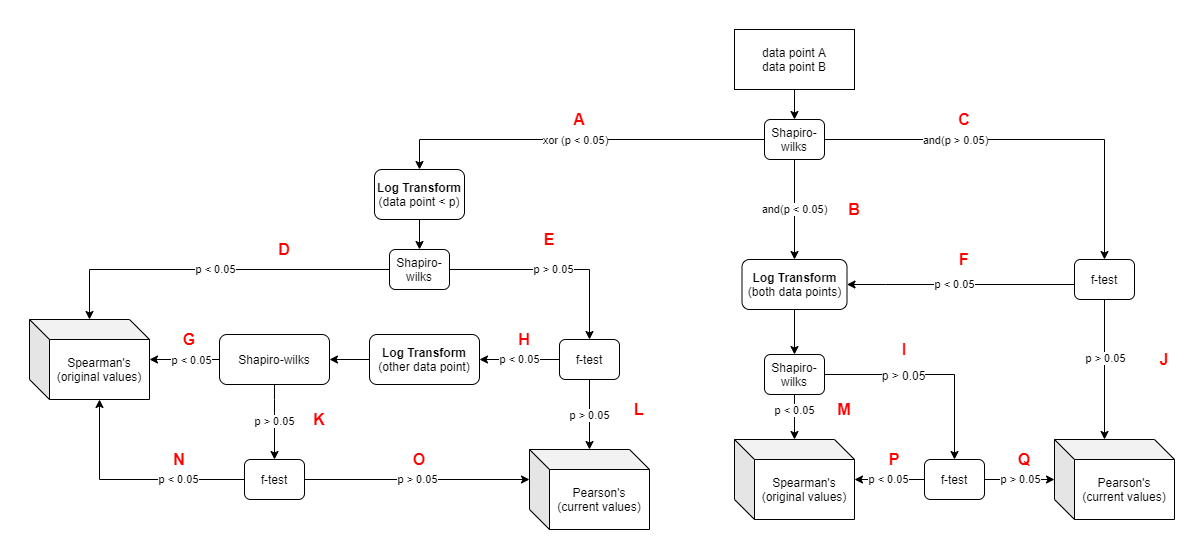

The diagram above was exported from draw.io. Its source (the exported page's mxGraphModel, read from the mxfile embedded in the PNG):
<mxGraphModel dx="1207" dy="919" grid="1" gridSize="10" guides="1" tooltips="1" connect="1" arrows="1" fold="1" page="1" pageScale="1" pageWidth="1169" pageHeight="827" math="0" shadow="0">
  <root>
    <mxCell id="WIyWlLk6GJQsqaUBKTNV-0" />
    <mxCell id="WIyWlLk6GJQsqaUBKTNV-1" parent="WIyWlLk6GJQsqaUBKTNV-0" />
    <mxCell id="0DCroGRTy6rLkHHmRcfQ-3" value="" style="edgeStyle=orthogonalEdgeStyle;rounded=0;orthogonalLoop=1;jettySize=auto;html=1;entryX=0.5;entryY=0;entryDx=0;entryDy=0;" parent="WIyWlLk6GJQsqaUBKTNV-1" source="0DCroGRTy6rLkHHmRcfQ-0" target="0DCroGRTy6rLkHHmRcfQ-4" edge="1">
      <mxGeometry relative="1" as="geometry">
        <mxPoint x="812" y="264" as="targetPoint" />
      </mxGeometry>
    </mxCell>
    <mxCell id="0DCroGRTy6rLkHHmRcfQ-0" value="data point A&lt;br&gt;data point B" style="rounded=0;whiteSpace=wrap;html=1;" parent="WIyWlLk6GJQsqaUBKTNV-1" vertex="1">
      <mxGeometry x="712" y="164" width="120" height="60" as="geometry" />
    </mxCell>
    <mxCell id="0DCroGRTy6rLkHHmRcfQ-33" value="and(p &amp;lt; 0.05)" style="edgeStyle=orthogonalEdgeStyle;rounded=0;orthogonalLoop=1;jettySize=auto;html=1;entryX=0.5;entryY=0;entryDx=0;entryDy=0;" parent="WIyWlLk6GJQsqaUBKTNV-1" source="0DCroGRTy6rLkHHmRcfQ-4" target="0DCroGRTy6rLkHHmRcfQ-32" edge="1">
      <mxGeometry relative="1" as="geometry" />
    </mxCell>
    <mxCell id="0DCroGRTy6rLkHHmRcfQ-36" style="edgeStyle=orthogonalEdgeStyle;rounded=0;orthogonalLoop=1;jettySize=auto;html=1;entryX=0.5;entryY=0;entryDx=0;entryDy=0;" parent="WIyWlLk6GJQsqaUBKTNV-1" source="0DCroGRTy6rLkHHmRcfQ-4" target="0DCroGRTy6rLkHHmRcfQ-34" edge="1">
      <mxGeometry relative="1" as="geometry" />
    </mxCell>
    <mxCell id="0DCroGRTy6rLkHHmRcfQ-37" value="and(p &amp;gt; 0.05)" style="edgeLabel;html=1;align=center;verticalAlign=middle;resizable=0;points=[];" parent="0DCroGRTy6rLkHHmRcfQ-36" vertex="1" connectable="0">
      <mxGeometry x="-0.5524" y="2" relative="1" as="geometry">
        <mxPoint x="40" y="2" as="offset" />
      </mxGeometry>
    </mxCell>
    <mxCell id="0DCroGRTy6rLkHHmRcfQ-50" style="edgeStyle=orthogonalEdgeStyle;rounded=0;orthogonalLoop=1;jettySize=auto;html=1;" parent="WIyWlLk6GJQsqaUBKTNV-1" source="0DCroGRTy6rLkHHmRcfQ-4" target="0DCroGRTy6rLkHHmRcfQ-7" edge="1">
      <mxGeometry relative="1" as="geometry" />
    </mxCell>
    <mxCell id="0DCroGRTy6rLkHHmRcfQ-51" value="xor (p &amp;lt; 0.05)" style="edgeLabel;html=1;align=center;verticalAlign=middle;resizable=0;points=[];" parent="0DCroGRTy6rLkHHmRcfQ-50" vertex="1" connectable="0">
      <mxGeometry x="0.0146" relative="1" as="geometry">
        <mxPoint as="offset" />
      </mxGeometry>
    </mxCell>
    <mxCell id="0DCroGRTy6rLkHHmRcfQ-4" value="Shapiro-wilks" style="rounded=1;whiteSpace=wrap;html=1;" parent="WIyWlLk6GJQsqaUBKTNV-1" vertex="1">
      <mxGeometry x="742" y="254" width="60" height="40" as="geometry" />
    </mxCell>
    <mxCell id="0DCroGRTy6rLkHHmRcfQ-14" value="p &amp;lt; 0.05" style="edgeStyle=orthogonalEdgeStyle;rounded=0;orthogonalLoop=1;jettySize=auto;html=1;" parent="WIyWlLk6GJQsqaUBKTNV-1" source="0DCroGRTy6rLkHHmRcfQ-6" target="0DCroGRTy6rLkHHmRcfQ-13" edge="1">
      <mxGeometry relative="1" as="geometry" />
    </mxCell>
    <mxCell id="0DCroGRTy6rLkHHmRcfQ-18" value="p &amp;gt; 0.05" style="edgeStyle=orthogonalEdgeStyle;rounded=0;orthogonalLoop=1;jettySize=auto;html=1;" parent="WIyWlLk6GJQsqaUBKTNV-1" source="0DCroGRTy6rLkHHmRcfQ-6" target="0DCroGRTy6rLkHHmRcfQ-17" edge="1">
      <mxGeometry relative="1" as="geometry" />
    </mxCell>
    <mxCell id="0DCroGRTy6rLkHHmRcfQ-6" value="Shapiro-wilks" style="rounded=1;whiteSpace=wrap;html=1;" parent="WIyWlLk6GJQsqaUBKTNV-1" vertex="1">
      <mxGeometry x="367" y="384" width="60" height="40" as="geometry" />
    </mxCell>
    <mxCell id="0DCroGRTy6rLkHHmRcfQ-12" value="" style="edgeStyle=orthogonalEdgeStyle;rounded=0;orthogonalLoop=1;jettySize=auto;html=1;" parent="WIyWlLk6GJQsqaUBKTNV-1" source="0DCroGRTy6rLkHHmRcfQ-7" target="0DCroGRTy6rLkHHmRcfQ-6" edge="1">
      <mxGeometry relative="1" as="geometry" />
    </mxCell>
    <mxCell id="0DCroGRTy6rLkHHmRcfQ-7" value="&lt;b&gt;Log Transform&lt;br&gt;&lt;/b&gt;(data point &amp;lt; p)" style="rounded=1;whiteSpace=wrap;html=1;" parent="WIyWlLk6GJQsqaUBKTNV-1" vertex="1">
      <mxGeometry x="352" y="304" width="90" height="50" as="geometry" />
    </mxCell>
    <mxCell id="0DCroGRTy6rLkHHmRcfQ-13" value="Spearman's&lt;br&gt;(original values)" style="shape=cube;whiteSpace=wrap;html=1;boundedLbl=1;backgroundOutline=1;darkOpacity=0.05;darkOpacity2=0.1;" parent="WIyWlLk6GJQsqaUBKTNV-1" vertex="1">
      <mxGeometry x="7" y="454" width="120" height="80" as="geometry" />
    </mxCell>
    <mxCell id="0DCroGRTy6rLkHHmRcfQ-20" value="p &amp;gt; 0.05" style="edgeStyle=orthogonalEdgeStyle;rounded=0;orthogonalLoop=1;jettySize=auto;html=1;" parent="WIyWlLk6GJQsqaUBKTNV-1" source="0DCroGRTy6rLkHHmRcfQ-17" target="0DCroGRTy6rLkHHmRcfQ-19" edge="1">
      <mxGeometry relative="1" as="geometry" />
    </mxCell>
    <mxCell id="0DCroGRTy6rLkHHmRcfQ-22" value="p &amp;lt; 0.05" style="edgeStyle=orthogonalEdgeStyle;rounded=0;orthogonalLoop=1;jettySize=auto;html=1;entryX=1;entryY=0.5;entryDx=0;entryDy=0;" parent="WIyWlLk6GJQsqaUBKTNV-1" source="0DCroGRTy6rLkHHmRcfQ-17" target="jkZTwjz50qrxg6oy66NL-0" edge="1">
      <mxGeometry relative="1" as="geometry">
        <mxPoint x="352" y="505" as="targetPoint" />
      </mxGeometry>
    </mxCell>
    <mxCell id="0DCroGRTy6rLkHHmRcfQ-17" value="f-test" style="rounded=1;whiteSpace=wrap;html=1;" parent="WIyWlLk6GJQsqaUBKTNV-1" vertex="1">
      <mxGeometry x="537" y="474" width="60" height="40" as="geometry" />
    </mxCell>
    <mxCell id="0DCroGRTy6rLkHHmRcfQ-19" value="Pearson's&lt;br&gt;(current values)" style="shape=cube;whiteSpace=wrap;html=1;boundedLbl=1;backgroundOutline=1;darkOpacity=0.05;darkOpacity2=0.1;" parent="WIyWlLk6GJQsqaUBKTNV-1" vertex="1">
      <mxGeometry x="507" y="584" width="120" height="80" as="geometry" />
    </mxCell>
    <mxCell id="0DCroGRTy6rLkHHmRcfQ-26" value="p &amp;gt; 0.05" style="edgeStyle=orthogonalEdgeStyle;rounded=0;orthogonalLoop=1;jettySize=auto;html=1;" parent="WIyWlLk6GJQsqaUBKTNV-1" source="0DCroGRTy6rLkHHmRcfQ-21" target="0DCroGRTy6rLkHHmRcfQ-24" edge="1">
      <mxGeometry relative="1" as="geometry">
        <Array as="points">
          <mxPoint x="252" y="534" />
          <mxPoint x="252" y="534" />
        </Array>
      </mxGeometry>
    </mxCell>
    <mxCell id="0DCroGRTy6rLkHHmRcfQ-29" style="edgeStyle=orthogonalEdgeStyle;rounded=0;orthogonalLoop=1;jettySize=auto;html=1;" parent="WIyWlLk6GJQsqaUBKTNV-1" source="0DCroGRTy6rLkHHmRcfQ-21" target="0DCroGRTy6rLkHHmRcfQ-13" edge="1">
      <mxGeometry relative="1" as="geometry" />
    </mxCell>
    <mxCell id="0DCroGRTy6rLkHHmRcfQ-30" value="p &amp;lt; 0.05" style="edgeLabel;html=1;align=center;verticalAlign=middle;resizable=0;points=[];" parent="0DCroGRTy6rLkHHmRcfQ-29" vertex="1" connectable="0">
      <mxGeometry x="-0.1692" relative="1" as="geometry">
        <mxPoint as="offset" />
      </mxGeometry>
    </mxCell>
    <mxCell id="0DCroGRTy6rLkHHmRcfQ-21" value="Shapiro-wilks" style="rounded=1;whiteSpace=wrap;html=1;" parent="WIyWlLk6GJQsqaUBKTNV-1" vertex="1">
      <mxGeometry x="197" y="469" width="110" height="50" as="geometry" />
    </mxCell>
    <mxCell id="0DCroGRTy6rLkHHmRcfQ-25" value="p &amp;gt; 0.05" style="edgeStyle=orthogonalEdgeStyle;rounded=0;orthogonalLoop=1;jettySize=auto;html=1;entryX=0;entryY=0;entryDx=0;entryDy=30;entryPerimeter=0;" parent="WIyWlLk6GJQsqaUBKTNV-1" source="0DCroGRTy6rLkHHmRcfQ-24" target="0DCroGRTy6rLkHHmRcfQ-19" edge="1">
      <mxGeometry relative="1" as="geometry">
        <mxPoint x="362" y="614" as="targetPoint" />
      </mxGeometry>
    </mxCell>
    <mxCell id="0DCroGRTy6rLkHHmRcfQ-31" value="p &amp;lt; 0.05" style="edgeStyle=orthogonalEdgeStyle;rounded=0;orthogonalLoop=1;jettySize=auto;html=1;entryX=0;entryY=0;entryDx=70;entryDy=80;entryPerimeter=0;" parent="WIyWlLk6GJQsqaUBKTNV-1" source="0DCroGRTy6rLkHHmRcfQ-24" target="0DCroGRTy6rLkHHmRcfQ-13" edge="1">
      <mxGeometry x="-0.4222" relative="1" as="geometry">
        <mxPoint as="offset" />
      </mxGeometry>
    </mxCell>
    <mxCell id="0DCroGRTy6rLkHHmRcfQ-24" value="f-test" style="rounded=1;whiteSpace=wrap;html=1;" parent="WIyWlLk6GJQsqaUBKTNV-1" vertex="1">
      <mxGeometry x="222" y="594" width="60" height="40" as="geometry" />
    </mxCell>
    <mxCell id="0DCroGRTy6rLkHHmRcfQ-42" style="edgeStyle=orthogonalEdgeStyle;rounded=0;orthogonalLoop=1;jettySize=auto;html=1;exitX=0.5;exitY=1;exitDx=0;exitDy=0;entryX=0.5;entryY=0;entryDx=0;entryDy=0;" parent="WIyWlLk6GJQsqaUBKTNV-1" source="0DCroGRTy6rLkHHmRcfQ-32" target="0DCroGRTy6rLkHHmRcfQ-41" edge="1">
      <mxGeometry relative="1" as="geometry" />
    </mxCell>
    <mxCell id="0DCroGRTy6rLkHHmRcfQ-32" value="&lt;b&gt;Log Transform&lt;br&gt;&lt;/b&gt;(both data points)" style="rounded=1;whiteSpace=wrap;html=1;" parent="WIyWlLk6GJQsqaUBKTNV-1" vertex="1">
      <mxGeometry x="719.5" y="394" width="105" height="50" as="geometry" />
    </mxCell>
    <mxCell id="0DCroGRTy6rLkHHmRcfQ-35" value="p &amp;lt; 0.05" style="edgeStyle=orthogonalEdgeStyle;rounded=0;orthogonalLoop=1;jettySize=auto;html=1;entryX=1;entryY=0.5;entryDx=0;entryDy=0;" parent="WIyWlLk6GJQsqaUBKTNV-1" source="0DCroGRTy6rLkHHmRcfQ-34" target="0DCroGRTy6rLkHHmRcfQ-32" edge="1">
      <mxGeometry x="0.0549" relative="1" as="geometry">
        <Array as="points">
          <mxPoint x="863" y="419" />
          <mxPoint x="863" y="419" />
        </Array>
        <mxPoint as="offset" />
      </mxGeometry>
    </mxCell>
    <mxCell id="0DCroGRTy6rLkHHmRcfQ-39" style="edgeStyle=orthogonalEdgeStyle;rounded=0;orthogonalLoop=1;jettySize=auto;html=1;entryX=0;entryY=0;entryDx=50;entryDy=0;entryPerimeter=0;" parent="WIyWlLk6GJQsqaUBKTNV-1" source="0DCroGRTy6rLkHHmRcfQ-34" target="0DCroGRTy6rLkHHmRcfQ-38" edge="1">
      <mxGeometry relative="1" as="geometry" />
    </mxCell>
    <mxCell id="0DCroGRTy6rLkHHmRcfQ-40" value="p &amp;gt; 0.05" style="edgeLabel;html=1;align=center;verticalAlign=middle;resizable=0;points=[];" parent="0DCroGRTy6rLkHHmRcfQ-39" vertex="1" connectable="0">
      <mxGeometry x="-0.168" y="5" relative="1" as="geometry">
        <mxPoint x="-5" as="offset" />
      </mxGeometry>
    </mxCell>
    <mxCell id="0DCroGRTy6rLkHHmRcfQ-34" value="f-test" style="rounded=1;whiteSpace=wrap;html=1;" parent="WIyWlLk6GJQsqaUBKTNV-1" vertex="1">
      <mxGeometry x="1052" y="394" width="60" height="40" as="geometry" />
    </mxCell>
    <mxCell id="0DCroGRTy6rLkHHmRcfQ-38" value="Pearson's&lt;br&gt;(current values)" style="shape=cube;whiteSpace=wrap;html=1;boundedLbl=1;backgroundOutline=1;darkOpacity=0.05;darkOpacity2=0.1;" parent="WIyWlLk6GJQsqaUBKTNV-1" vertex="1">
      <mxGeometry x="1032" y="574" width="120" height="80" as="geometry" />
    </mxCell>
    <mxCell id="0DCroGRTy6rLkHHmRcfQ-45" style="edgeStyle=orthogonalEdgeStyle;rounded=0;orthogonalLoop=1;jettySize=auto;html=1;" parent="WIyWlLk6GJQsqaUBKTNV-1" source="0DCroGRTy6rLkHHmRcfQ-41" target="0DCroGRTy6rLkHHmRcfQ-43" edge="1">
      <mxGeometry relative="1" as="geometry" />
    </mxCell>
    <mxCell id="0DCroGRTy6rLkHHmRcfQ-46" value="p &amp;lt; 0.05" style="edgeLabel;html=1;align=center;verticalAlign=middle;resizable=0;points=[];" parent="0DCroGRTy6rLkHHmRcfQ-45" vertex="1" connectable="0">
      <mxGeometry x="-0.2842" y="-1" relative="1" as="geometry">
        <mxPoint as="offset" />
      </mxGeometry>
    </mxCell>
    <mxCell id="0DCroGRTy6rLkHHmRcfQ-61" style="edgeStyle=orthogonalEdgeStyle;rounded=0;orthogonalLoop=1;jettySize=auto;html=1;exitX=1;exitY=0.5;exitDx=0;exitDy=0;fontSize=16;fontColor=#FF0000;" parent="WIyWlLk6GJQsqaUBKTNV-1" source="0DCroGRTy6rLkHHmRcfQ-41" target="0DCroGRTy6rLkHHmRcfQ-47" edge="1">
      <mxGeometry relative="1" as="geometry" />
    </mxCell>
    <mxCell id="0DCroGRTy6rLkHHmRcfQ-62" value="&lt;font style=&quot;font-size: 12px&quot; color=&quot;#000000&quot;&gt;p &amp;gt; 0.05&lt;/font&gt;" style="edgeLabel;html=1;align=center;verticalAlign=middle;resizable=0;points=[];fontSize=16;fontColor=#FF0000;" parent="0DCroGRTy6rLkHHmRcfQ-61" vertex="1" connectable="0">
      <mxGeometry x="-0.2651" y="1" relative="1" as="geometry">
        <mxPoint as="offset" />
      </mxGeometry>
    </mxCell>
    <mxCell id="0DCroGRTy6rLkHHmRcfQ-41" value="Shapiro-wilks" style="rounded=1;whiteSpace=wrap;html=1;" parent="WIyWlLk6GJQsqaUBKTNV-1" vertex="1">
      <mxGeometry x="742" y="489" width="60" height="40" as="geometry" />
    </mxCell>
    <mxCell id="0DCroGRTy6rLkHHmRcfQ-43" value="Spearman's&lt;br&gt;(original values)" style="shape=cube;whiteSpace=wrap;html=1;boundedLbl=1;backgroundOutline=1;darkOpacity=0.05;darkOpacity2=0.1;" parent="WIyWlLk6GJQsqaUBKTNV-1" vertex="1">
      <mxGeometry x="712" y="574" width="120" height="80" as="geometry" />
    </mxCell>
    <mxCell id="0DCroGRTy6rLkHHmRcfQ-48" value="p &amp;lt; 0.05" style="edgeStyle=orthogonalEdgeStyle;rounded=0;orthogonalLoop=1;jettySize=auto;html=1;" parent="WIyWlLk6GJQsqaUBKTNV-1" source="0DCroGRTy6rLkHHmRcfQ-47" target="0DCroGRTy6rLkHHmRcfQ-43" edge="1">
      <mxGeometry relative="1" as="geometry" />
    </mxCell>
    <mxCell id="0DCroGRTy6rLkHHmRcfQ-49" value="p &amp;gt; 0.05" style="edgeStyle=orthogonalEdgeStyle;rounded=0;orthogonalLoop=1;jettySize=auto;html=1;" parent="WIyWlLk6GJQsqaUBKTNV-1" source="0DCroGRTy6rLkHHmRcfQ-47" target="0DCroGRTy6rLkHHmRcfQ-38" edge="1">
      <mxGeometry relative="1" as="geometry">
        <Array as="points">
          <mxPoint x="992" y="614" />
          <mxPoint x="992" y="614" />
        </Array>
      </mxGeometry>
    </mxCell>
    <mxCell id="0DCroGRTy6rLkHHmRcfQ-47" value="f-test" style="rounded=1;whiteSpace=wrap;html=1;" parent="WIyWlLk6GJQsqaUBKTNV-1" vertex="1">
      <mxGeometry x="902" y="594" width="60" height="40" as="geometry" />
    </mxCell>
    <mxCell id="0DCroGRTy6rLkHHmRcfQ-52" value="A" style="text;html=1;strokeColor=none;fillColor=none;align=center;verticalAlign=middle;whiteSpace=wrap;rounded=0;fontStyle=1;fontColor=#FF0000;fontSize=16;" parent="WIyWlLk6GJQsqaUBKTNV-1" vertex="1">
      <mxGeometry x="537" y="244" width="40" height="20" as="geometry" />
    </mxCell>
    <mxCell id="0DCroGRTy6rLkHHmRcfQ-53" value="B" style="text;html=1;strokeColor=none;fillColor=none;align=center;verticalAlign=middle;whiteSpace=wrap;rounded=0;fontStyle=1;fontColor=#FF0000;fontSize=16;" parent="WIyWlLk6GJQsqaUBKTNV-1" vertex="1">
      <mxGeometry x="812" y="334" width="40" height="20" as="geometry" />
    </mxCell>
    <mxCell id="0DCroGRTy6rLkHHmRcfQ-54" value="C" style="text;html=1;strokeColor=none;fillColor=none;align=center;verticalAlign=middle;whiteSpace=wrap;rounded=0;fontStyle=1;fontColor=#FF0000;fontSize=16;" parent="WIyWlLk6GJQsqaUBKTNV-1" vertex="1">
      <mxGeometry x="922" y="244" width="40" height="20" as="geometry" />
    </mxCell>
    <mxCell id="0DCroGRTy6rLkHHmRcfQ-55" value="D" style="text;html=1;strokeColor=none;fillColor=none;align=center;verticalAlign=middle;whiteSpace=wrap;rounded=0;fontStyle=1;fontColor=#FF0000;fontSize=16;" parent="WIyWlLk6GJQsqaUBKTNV-1" vertex="1">
      <mxGeometry x="242" y="374" width="40" height="20" as="geometry" />
    </mxCell>
    <mxCell id="0DCroGRTy6rLkHHmRcfQ-56" value="E" style="text;html=1;strokeColor=none;fillColor=none;align=center;verticalAlign=middle;whiteSpace=wrap;rounded=0;fontStyle=1;fontColor=#FF0000;fontSize=16;" parent="WIyWlLk6GJQsqaUBKTNV-1" vertex="1">
      <mxGeometry x="507" y="364" width="40" height="20" as="geometry" />
    </mxCell>
    <mxCell id="0DCroGRTy6rLkHHmRcfQ-57" value="F" style="text;html=1;strokeColor=none;fillColor=none;align=center;verticalAlign=middle;whiteSpace=wrap;rounded=0;fontStyle=1;fontColor=#FF0000;fontSize=16;" parent="WIyWlLk6GJQsqaUBKTNV-1" vertex="1">
      <mxGeometry x="922" y="384" width="40" height="20" as="geometry" />
    </mxCell>
    <mxCell id="0DCroGRTy6rLkHHmRcfQ-58" value="G" style="text;html=1;strokeColor=none;fillColor=none;align=center;verticalAlign=middle;whiteSpace=wrap;rounded=0;fontStyle=1;fontColor=#FF0000;fontSize=16;" parent="WIyWlLk6GJQsqaUBKTNV-1" vertex="1">
      <mxGeometry x="147" y="464" width="40" height="20" as="geometry" />
    </mxCell>
    <mxCell id="0DCroGRTy6rLkHHmRcfQ-59" value="H" style="text;html=1;strokeColor=none;fillColor=none;align=center;verticalAlign=middle;whiteSpace=wrap;rounded=0;fontStyle=1;fontColor=#FF0000;fontSize=16;" parent="WIyWlLk6GJQsqaUBKTNV-1" vertex="1">
      <mxGeometry x="482" y="464" width="40" height="20" as="geometry" />
    </mxCell>
    <mxCell id="0DCroGRTy6rLkHHmRcfQ-60" value="I" style="text;html=1;strokeColor=none;fillColor=none;align=center;verticalAlign=middle;whiteSpace=wrap;rounded=0;fontStyle=1;fontColor=#FF0000;fontSize=16;" parent="WIyWlLk6GJQsqaUBKTNV-1" vertex="1">
      <mxGeometry x="862" y="474" width="40" height="20" as="geometry" />
    </mxCell>
    <mxCell id="0DCroGRTy6rLkHHmRcfQ-63" value="J" style="text;html=1;strokeColor=none;fillColor=none;align=center;verticalAlign=middle;whiteSpace=wrap;rounded=0;fontStyle=1;fontColor=#FF0000;fontSize=16;" parent="WIyWlLk6GJQsqaUBKTNV-1" vertex="1">
      <mxGeometry x="1122" y="484" width="40" height="20" as="geometry" />
    </mxCell>
    <mxCell id="0DCroGRTy6rLkHHmRcfQ-64" value="K" style="text;html=1;strokeColor=none;fillColor=none;align=center;verticalAlign=middle;whiteSpace=wrap;rounded=0;fontStyle=1;fontColor=#FF0000;fontSize=16;" parent="WIyWlLk6GJQsqaUBKTNV-1" vertex="1">
      <mxGeometry x="277" y="544" width="40" height="20" as="geometry" />
    </mxCell>
    <mxCell id="0DCroGRTy6rLkHHmRcfQ-65" value="L" style="text;html=1;strokeColor=none;fillColor=none;align=center;verticalAlign=middle;whiteSpace=wrap;rounded=0;fontStyle=1;fontColor=#FF0000;fontSize=16;" parent="WIyWlLk6GJQsqaUBKTNV-1" vertex="1">
      <mxGeometry x="597" y="534" width="40" height="20" as="geometry" />
    </mxCell>
    <mxCell id="0DCroGRTy6rLkHHmRcfQ-66" value="M" style="text;html=1;strokeColor=none;fillColor=none;align=center;verticalAlign=middle;whiteSpace=wrap;rounded=0;fontStyle=1;fontColor=#FF0000;fontSize=16;" parent="WIyWlLk6GJQsqaUBKTNV-1" vertex="1">
      <mxGeometry x="802" y="534" width="40" height="20" as="geometry" />
    </mxCell>
    <mxCell id="0DCroGRTy6rLkHHmRcfQ-67" value="N" style="text;html=1;strokeColor=none;fillColor=none;align=center;verticalAlign=middle;whiteSpace=wrap;rounded=0;fontStyle=1;fontColor=#FF0000;fontSize=16;" parent="WIyWlLk6GJQsqaUBKTNV-1" vertex="1">
      <mxGeometry x="137" y="584" width="40" height="20" as="geometry" />
    </mxCell>
    <mxCell id="0DCroGRTy6rLkHHmRcfQ-68" value="O" style="text;html=1;strokeColor=none;fillColor=none;align=center;verticalAlign=middle;whiteSpace=wrap;rounded=0;fontStyle=1;fontColor=#FF0000;fontSize=16;" parent="WIyWlLk6GJQsqaUBKTNV-1" vertex="1">
      <mxGeometry x="377" y="584" width="40" height="20" as="geometry" />
    </mxCell>
    <mxCell id="0DCroGRTy6rLkHHmRcfQ-69" value="P" style="text;html=1;strokeColor=none;fillColor=none;align=center;verticalAlign=middle;whiteSpace=wrap;rounded=0;fontStyle=1;fontColor=#FF0000;fontSize=16;" parent="WIyWlLk6GJQsqaUBKTNV-1" vertex="1">
      <mxGeometry x="852" y="584" width="40" height="20" as="geometry" />
    </mxCell>
    <mxCell id="0DCroGRTy6rLkHHmRcfQ-70" value="Q" style="text;html=1;strokeColor=none;fillColor=none;align=center;verticalAlign=middle;whiteSpace=wrap;rounded=0;fontStyle=1;fontColor=#FF0000;fontSize=16;" parent="WIyWlLk6GJQsqaUBKTNV-1" vertex="1">
      <mxGeometry x="982" y="584" width="40" height="20" as="geometry" />
    </mxCell>
    <mxCell id="jkZTwjz50qrxg6oy66NL-1" style="edgeStyle=orthogonalEdgeStyle;rounded=0;orthogonalLoop=1;jettySize=auto;html=1;entryX=1;entryY=0.5;entryDx=0;entryDy=0;" parent="WIyWlLk6GJQsqaUBKTNV-1" source="jkZTwjz50qrxg6oy66NL-0" target="0DCroGRTy6rLkHHmRcfQ-21" edge="1">
      <mxGeometry relative="1" as="geometry" />
    </mxCell>
    <mxCell id="jkZTwjz50qrxg6oy66NL-0" value="&lt;b&gt;Log Transform&lt;br&gt;&lt;/b&gt;(other data point)" style="rounded=1;whiteSpace=wrap;html=1;" parent="WIyWlLk6GJQsqaUBKTNV-1" vertex="1">
      <mxGeometry x="347" y="469" width="110" height="50" as="geometry" />
    </mxCell>
  </root>
</mxGraphModel>